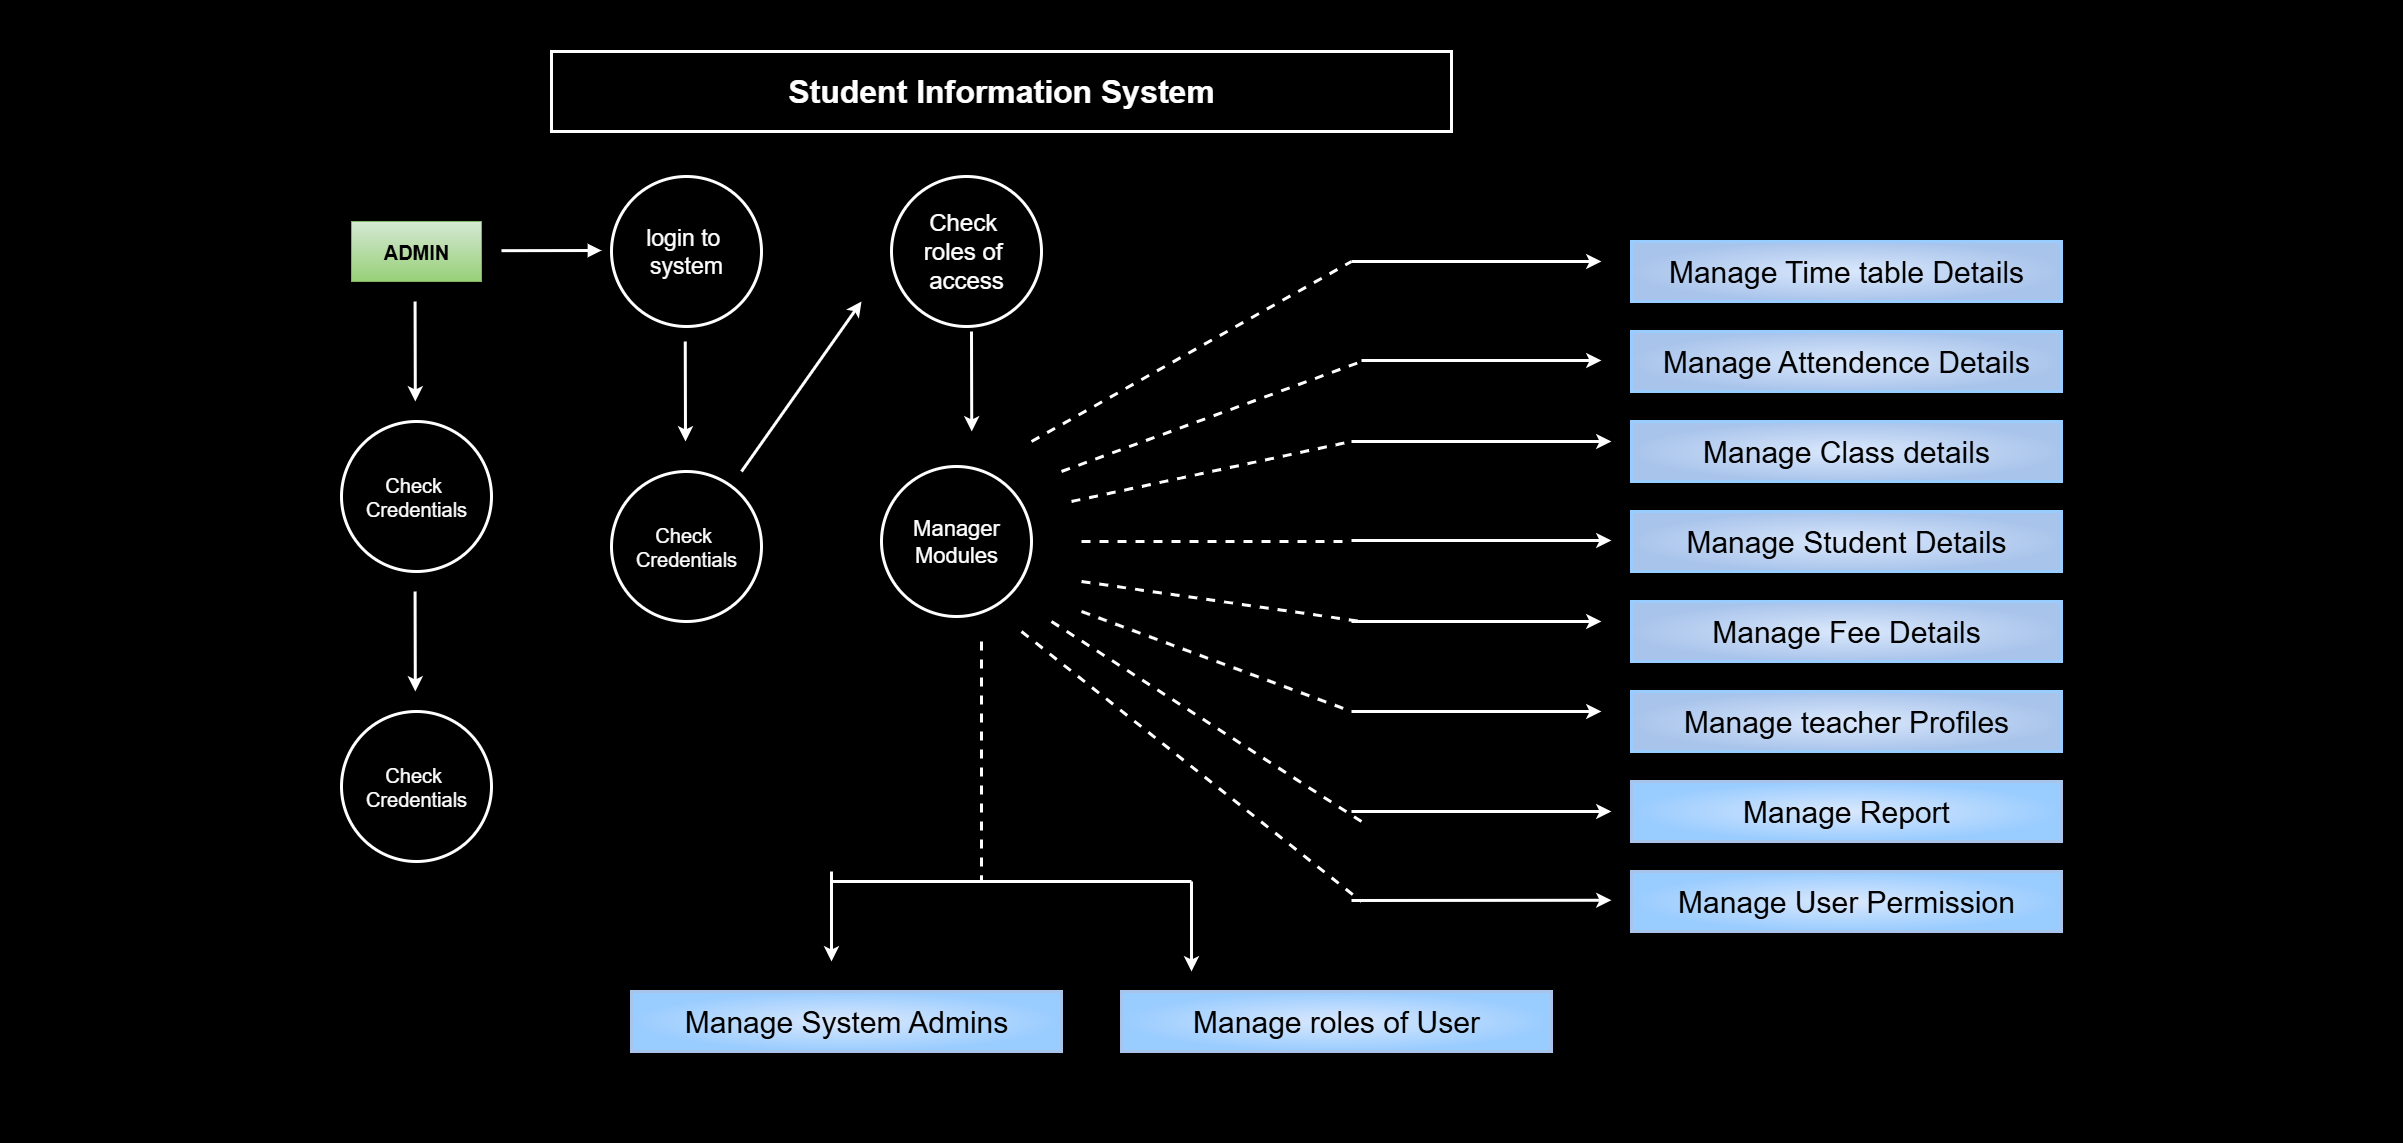

The diagram above was exported from draw.io. Its source (the exported page's mxGraphModel, read from the mxfile embedded in the PNG):
<mxGraphModel dx="2784" dy="2054" grid="1" gridSize="10" guides="1" tooltips="1" connect="1" arrows="1" fold="1" page="1" pageScale="1" pageWidth="700" pageHeight="1000" background="#000000" math="0" shadow="0">
  <root>
    <mxCell id="0" />
    <mxCell id="1" parent="0" />
    <mxCell id="Af_gQdvfn4SKMnBtR_L_-2" value="&lt;b&gt;&lt;font style=&quot;font-size: 20px;&quot;&gt;ADMIN&lt;/font&gt;&lt;/b&gt;" style="rounded=0;whiteSpace=wrap;html=1;fillColor=#d5e8d4;strokeColor=#82b366;gradientColor=#97d077;" parent="1" vertex="1">
      <mxGeometry x="40" y="180" width="130" height="60" as="geometry" />
    </mxCell>
    <mxCell id="Af_gQdvfn4SKMnBtR_L_-4" value="" style="endArrow=block;html=1;rounded=0;strokeWidth=3;startSize=6;endSize=6;endFill=1;jumpSize=4;strokeColor=#FFFFFF;curved=0;" parent="1" edge="1">
      <mxGeometry width="50" height="50" relative="1" as="geometry">
        <mxPoint x="190" y="209.18" as="sourcePoint" />
        <mxPoint x="290" y="209" as="targetPoint" />
      </mxGeometry>
    </mxCell>
    <mxCell id="Af_gQdvfn4SKMnBtR_L_-7" value="&lt;font style=&quot;font-size: 23px;&quot;&gt;login to&amp;nbsp;&lt;/font&gt;&lt;div&gt;&lt;font style=&quot;font-size: 23px;&quot;&gt;system&lt;/font&gt;&lt;/div&gt;" style="ellipse;whiteSpace=wrap;html=1;aspect=fixed;fillColor=#000000;strokeColor=light-dark(#FFFFFF,#6D5100);gradientColor=none;gradientDirection=radial;fontColor=#FFFFFF;strokeWidth=3;" parent="1" vertex="1">
      <mxGeometry x="300" y="135" width="150" height="150" as="geometry" />
    </mxCell>
    <mxCell id="Af_gQdvfn4SKMnBtR_L_-10" value="" style="edgeStyle=none;orthogonalLoop=1;jettySize=auto;html=1;rounded=0;strokeWidth=3;jumpSize=4;strokeColor=#FFFFFF;curved=0;" parent="1" edge="1">
      <mxGeometry width="100" relative="1" as="geometry">
        <mxPoint x="373.75" y="300" as="sourcePoint" />
        <mxPoint x="374" y="400" as="targetPoint" />
        <Array as="points" />
      </mxGeometry>
    </mxCell>
    <mxCell id="Af_gQdvfn4SKMnBtR_L_-11" value="&lt;font style=&quot;font-size: 20px;&quot;&gt;Check&amp;nbsp;&lt;/font&gt;&lt;div&gt;&lt;font style=&quot;font-size: 20px;&quot;&gt;Credentials&lt;/font&gt;&lt;/div&gt;" style="ellipse;whiteSpace=wrap;html=1;aspect=fixed;fillColor=#000000;strokeColor=light-dark(#FFFFFF,#6D5100);gradientColor=none;strokeWidth=3;fontColor=#FFFFFF;" parent="1" vertex="1">
      <mxGeometry x="300" y="430" width="150" height="150" as="geometry" />
    </mxCell>
    <mxCell id="Af_gQdvfn4SKMnBtR_L_-14" value="&lt;b&gt;&lt;font style=&quot;font-size: 32px; color: rgb(255, 255, 255);&quot;&gt;Student Information System&lt;/font&gt;&lt;/b&gt;" style="rounded=0;whiteSpace=wrap;html=1;strokeWidth=3;gradientDirection=radial;fillColor=#000000;gradientColor=#000000;strokeColor=#FFFFFF;" parent="1" vertex="1">
      <mxGeometry x="240" y="10" width="900" height="80" as="geometry" />
    </mxCell>
    <mxCell id="Af_gQdvfn4SKMnBtR_L_-15" value="" style="edgeStyle=none;orthogonalLoop=1;jettySize=auto;html=1;rounded=0;strokeWidth=3;jumpSize=4;strokeColor=#FFFFFF;curved=0;" parent="1" edge="1">
      <mxGeometry width="100" relative="1" as="geometry">
        <mxPoint x="430" y="430" as="sourcePoint" />
        <mxPoint x="550" y="260" as="targetPoint" />
        <Array as="points" />
      </mxGeometry>
    </mxCell>
    <mxCell id="Af_gQdvfn4SKMnBtR_L_-16" value="&lt;font style=&quot;font-size: 24px;&quot;&gt;Check&amp;nbsp;&lt;/font&gt;&lt;div&gt;&lt;font style=&quot;font-size: 24px;&quot;&gt;r&lt;/font&gt;&lt;span style=&quot;font-size: 24px; background-color: transparent;&quot;&gt;oles of&amp;nbsp;&lt;/span&gt;&lt;div&gt;&lt;div&gt;&lt;font style=&quot;font-size: 24px;&quot;&gt;access&lt;/font&gt;&lt;/div&gt;&lt;/div&gt;&lt;/div&gt;" style="ellipse;whiteSpace=wrap;html=1;aspect=fixed;fillColor=#000000;strokeColor=light-dark(#FFFFFF,#6D5100);gradientColor=none;fontColor=#FFFFFF;strokeWidth=3;" parent="1" vertex="1">
      <mxGeometry x="580" y="135" width="150" height="150" as="geometry" />
    </mxCell>
    <mxCell id="Af_gQdvfn4SKMnBtR_L_-17" value="" style="edgeStyle=none;orthogonalLoop=1;jettySize=auto;html=1;rounded=0;strokeWidth=3;jumpSize=4;strokeColor=#FFFFFF;" parent="1" edge="1">
      <mxGeometry width="100" relative="1" as="geometry">
        <mxPoint x="660" y="290" as="sourcePoint" />
        <mxPoint x="660.25" y="390" as="targetPoint" />
        <Array as="points" />
      </mxGeometry>
    </mxCell>
    <mxCell id="--8z6qn9w2aRMhMOAEGj-10" value="" style="edgeStyle=orthogonalEdgeStyle;rounded=0;orthogonalLoop=1;jettySize=auto;html=1;" edge="1" parent="1" source="Af_gQdvfn4SKMnBtR_L_-19">
      <mxGeometry relative="1" as="geometry">
        <mxPoint x="645" y="345" as="targetPoint" />
      </mxGeometry>
    </mxCell>
    <mxCell id="Af_gQdvfn4SKMnBtR_L_-19" value="&lt;font style=&quot;font-size: 22px;&quot;&gt;Manager&lt;/font&gt;&lt;div&gt;&lt;font style=&quot;font-size: 22px;&quot;&gt;Modules&lt;/font&gt;&lt;/div&gt;" style="ellipse;whiteSpace=wrap;html=1;aspect=fixed;fillColor=#000000;strokeColor=light-dark(#FFFFFF,#6D5100);gradientColor=none;strokeWidth=3;fontColor=#FFFFFF;" parent="1" vertex="1">
      <mxGeometry x="570" y="425" width="150" height="150" as="geometry" />
    </mxCell>
    <mxCell id="Af_gQdvfn4SKMnBtR_L_-20" value="&lt;font style=&quot;font-size: 20px;&quot;&gt;Check&amp;nbsp;&lt;/font&gt;&lt;div&gt;&lt;font style=&quot;font-size: 20px;&quot;&gt;Credentials&lt;/font&gt;&lt;/div&gt;" style="ellipse;whiteSpace=wrap;html=1;aspect=fixed;fillColor=#000000;strokeColor=light-dark(#FFFFFF,#6D5100);gradientColor=none;strokeWidth=3;fontColor=#FFFFFF;" parent="1" vertex="1">
      <mxGeometry x="30" y="670" width="150" height="150" as="geometry" />
    </mxCell>
    <mxCell id="Af_gQdvfn4SKMnBtR_L_-21" value="&lt;font style=&quot;font-size: 20px;&quot;&gt;Check&amp;nbsp;&lt;/font&gt;&lt;div&gt;&lt;font style=&quot;font-size: 20px;&quot;&gt;Credentials&lt;/font&gt;&lt;/div&gt;" style="ellipse;whiteSpace=wrap;html=1;aspect=fixed;fillColor=#000000;strokeColor=light-dark(#FFFFFF,#6D5100);gradientColor=none;strokeWidth=3;fontColor=#FFFFFF;" parent="1" vertex="1">
      <mxGeometry x="30" y="380" width="150" height="150" as="geometry" />
    </mxCell>
    <mxCell id="Af_gQdvfn4SKMnBtR_L_-22" value="" style="edgeStyle=none;orthogonalLoop=1;jettySize=auto;html=1;rounded=0;strokeWidth=3;jumpSize=4;strokeColor=#FFFFFF;curved=0;" parent="1" edge="1">
      <mxGeometry width="100" relative="1" as="geometry">
        <mxPoint x="103.57" y="260" as="sourcePoint" />
        <mxPoint x="103.82" y="360" as="targetPoint" />
        <Array as="points" />
      </mxGeometry>
    </mxCell>
    <mxCell id="Af_gQdvfn4SKMnBtR_L_-23" value="" style="edgeStyle=none;orthogonalLoop=1;jettySize=auto;html=1;rounded=0;strokeWidth=3;jumpSize=4;strokeColor=#FFFFFF;curved=0;" parent="1" edge="1">
      <mxGeometry width="100" relative="1" as="geometry">
        <mxPoint x="103.57" y="550" as="sourcePoint" />
        <mxPoint x="103.82" y="650" as="targetPoint" />
        <Array as="points" />
      </mxGeometry>
    </mxCell>
    <mxCell id="Af_gQdvfn4SKMnBtR_L_-24" value="&lt;font&gt;&lt;font&gt;Manage Time table&amp;nbsp;&lt;/font&gt;&lt;span style=&quot;background-color: transparent;&quot;&gt;Details&lt;/span&gt;&lt;/font&gt;" style="rounded=0;whiteSpace=wrap;html=1;fillColor=#DAE8FC;direction=west;gradientColor=#A9C4EB;strokeColor=#99CCFF;gradientDirection=radial;fontSize=30;strokeWidth=3;shadow=1;perimeterSpacing=13;" parent="1" vertex="1">
      <mxGeometry x="1320" y="200" width="430" height="60" as="geometry" />
    </mxCell>
    <mxCell id="Af_gQdvfn4SKMnBtR_L_-25" value="&lt;font&gt;Manage Class details&lt;/font&gt;" style="rounded=0;whiteSpace=wrap;html=1;fillColor=#dae8fc;gradientColor=#A9C4EB;strokeColor=#99CCFF;gradientDirection=radial;fontSize=30;strokeWidth=3;shadow=1;perimeterSpacing=13;" parent="1" vertex="1">
      <mxGeometry x="1320" y="380" width="430" height="60" as="geometry" />
    </mxCell>
    <mxCell id="Af_gQdvfn4SKMnBtR_L_-26" value="&lt;font&gt;Manage User Permission&lt;/font&gt;" style="rounded=0;whiteSpace=wrap;html=1;fillColor=#DAE8FC;gradientColor=#99CCFF;strokeColor=#A9C4EB;gradientDirection=radial;fontSize=30;strokeWidth=3;shadow=1;perimeterSpacing=13;" parent="1" vertex="1">
      <mxGeometry x="1320" y="830" width="430" height="60" as="geometry" />
    </mxCell>
    <mxCell id="Af_gQdvfn4SKMnBtR_L_-27" value="&lt;font&gt;&lt;font&gt;Manage Attendence&amp;nbsp;&lt;/font&gt;&lt;span style=&quot;background-color: transparent;&quot;&gt;Details&lt;/span&gt;&lt;/font&gt;" style="rounded=0;whiteSpace=wrap;html=1;fillColor=#DAE8FC;gradientColor=#A9C4EB;strokeColor=#99CCFF;gradientDirection=radial;fontSize=30;strokeWidth=3;shadow=1;perimeterSpacing=13;" parent="1" vertex="1">
      <mxGeometry x="1320" y="290" width="430" height="60" as="geometry" />
    </mxCell>
    <mxCell id="Af_gQdvfn4SKMnBtR_L_-28" value="&lt;font&gt;Manage Student Details&lt;/font&gt;" style="rounded=0;whiteSpace=wrap;html=1;fillColor=#dae8fc;gradientColor=#A9C4EB;strokeColor=#99CCFF;gradientDirection=radial;fontSize=30;strokeWidth=3;shadow=1;perimeterSpacing=13;" parent="1" vertex="1">
      <mxGeometry x="1320" y="470" width="430" height="60" as="geometry" />
    </mxCell>
    <mxCell id="Af_gQdvfn4SKMnBtR_L_-29" value="&lt;font&gt;Manage roles of User&lt;/font&gt;" style="rounded=0;whiteSpace=wrap;html=1;fillColor=#DAE8FC;gradientColor=#99CCFF;strokeColor=#A9C4EB;gradientDirection=radial;fontSize=30;strokeWidth=3;shadow=1;perimeterSpacing=13;" parent="1" vertex="1">
      <mxGeometry x="810" y="950" width="430" height="60" as="geometry" />
    </mxCell>
    <mxCell id="Af_gQdvfn4SKMnBtR_L_-31" value="&lt;font&gt;Manage Fee Details&lt;/font&gt;" style="rounded=0;whiteSpace=wrap;html=1;fillColor=#dae8fc;gradientColor=#A9C4EB;strokeColor=#99CCFF;gradientDirection=radial;fontSize=30;strokeWidth=3;shadow=1;perimeterSpacing=13;" parent="1" vertex="1">
      <mxGeometry x="1320" y="560" width="430" height="60" as="geometry" />
    </mxCell>
    <mxCell id="Af_gQdvfn4SKMnBtR_L_-32" value="&lt;font&gt;Manage Report&lt;/font&gt;" style="rounded=0;whiteSpace=wrap;html=1;fillColor=#DAE8FC;gradientColor=#99CCFF;strokeColor=#A9C4EB;gradientDirection=radial;fontSize=30;strokeWidth=3;shadow=1;perimeterSpacing=13;" parent="1" vertex="1">
      <mxGeometry x="1320" y="740" width="430" height="60" as="geometry" />
    </mxCell>
    <mxCell id="Af_gQdvfn4SKMnBtR_L_-33" value="&lt;font&gt;Manage teacher Profiles&lt;/font&gt;" style="rounded=0;whiteSpace=wrap;html=1;fillColor=#dae8fc;gradientColor=#A9C4EB;strokeColor=#99CCFF;gradientDirection=radial;fontSize=30;strokeWidth=3;shadow=1;perimeterSpacing=13;" parent="1" vertex="1">
      <mxGeometry x="1320" y="650" width="430" height="60" as="geometry" />
    </mxCell>
    <mxCell id="Af_gQdvfn4SKMnBtR_L_-34" value="&lt;font&gt;Manage System Admins&lt;/font&gt;" style="rounded=0;whiteSpace=wrap;html=1;fillColor=#DAE8FC;gradientColor=#99CCFF;strokeColor=#A9C4EB;gradientDirection=radial;fontSize=30;strokeWidth=3;shadow=1;perimeterSpacing=13;" parent="1" vertex="1">
      <mxGeometry x="320" y="950" width="430" height="60" as="geometry" />
    </mxCell>
    <mxCell id="Af_gQdvfn4SKMnBtR_L_-39" style="edgeStyle=orthogonalEdgeStyle;rounded=0;orthogonalLoop=1;jettySize=auto;html=1;exitX=0.5;exitY=1;exitDx=0;exitDy=0;entryX=0.55;entryY=0.888;entryDx=0;entryDy=0;entryPerimeter=0;" parent="1" source="Af_gQdvfn4SKMnBtR_L_-32" target="Af_gQdvfn4SKMnBtR_L_-32" edge="1">
      <mxGeometry relative="1" as="geometry" />
    </mxCell>
    <mxCell id="Af_gQdvfn4SKMnBtR_L_-40" value="" style="edgeStyle=none;orthogonalLoop=1;jettySize=auto;html=1;rounded=0;strokeWidth=3;jumpSize=4;strokeColor=#FFFFFF;curved=0;" parent="1" edge="1">
      <mxGeometry width="100" relative="1" as="geometry">
        <mxPoint x="1040" y="220" as="sourcePoint" />
        <mxPoint x="1290" y="220" as="targetPoint" />
        <Array as="points" />
      </mxGeometry>
    </mxCell>
    <mxCell id="Af_gQdvfn4SKMnBtR_L_-41" value="" style="edgeStyle=none;orthogonalLoop=1;jettySize=auto;html=1;rounded=0;strokeWidth=3;jumpSize=4;strokeColor=#FFFFFF;curved=0;" parent="1" edge="1">
      <mxGeometry width="100" relative="1" as="geometry">
        <mxPoint x="520" y="830" as="sourcePoint" />
        <mxPoint x="520" y="920" as="targetPoint" />
        <Array as="points" />
      </mxGeometry>
    </mxCell>
    <mxCell id="Af_gQdvfn4SKMnBtR_L_-43" value="" style="edgeStyle=none;orthogonalLoop=1;jettySize=auto;html=1;rounded=0;strokeWidth=3;jumpSize=4;strokeColor=#FFFFFF;curved=0;" parent="1" edge="1">
      <mxGeometry width="100" relative="1" as="geometry">
        <mxPoint x="880" y="840" as="sourcePoint" />
        <mxPoint x="880" y="930" as="targetPoint" />
        <Array as="points" />
      </mxGeometry>
    </mxCell>
    <mxCell id="Af_gQdvfn4SKMnBtR_L_-46" value="" style="edgeStyle=none;orthogonalLoop=1;jettySize=auto;html=1;rounded=0;strokeWidth=3;jumpSize=4;strokeColor=#FFFFFF;curved=0;" parent="1" edge="1">
      <mxGeometry width="100" relative="1" as="geometry">
        <mxPoint x="1040" y="859" as="sourcePoint" />
        <mxPoint x="1300" y="858.75" as="targetPoint" />
        <Array as="points" />
      </mxGeometry>
    </mxCell>
    <mxCell id="Af_gQdvfn4SKMnBtR_L_-47" value="" style="edgeStyle=none;orthogonalLoop=1;jettySize=auto;html=1;rounded=0;strokeWidth=3;jumpSize=4;strokeColor=#FFFFFF;curved=0;" parent="1" edge="1">
      <mxGeometry width="100" relative="1" as="geometry">
        <mxPoint x="1050" y="319" as="sourcePoint" />
        <mxPoint x="1290" y="319" as="targetPoint" />
        <Array as="points" />
      </mxGeometry>
    </mxCell>
    <mxCell id="Af_gQdvfn4SKMnBtR_L_-48" value="" style="edgeStyle=none;orthogonalLoop=1;jettySize=auto;html=1;rounded=0;strokeWidth=3;jumpSize=4;strokeColor=#FFFFFF;curved=0;" parent="1" edge="1">
      <mxGeometry width="100" relative="1" as="geometry">
        <mxPoint x="1040" y="770" as="sourcePoint" />
        <mxPoint x="1300" y="770" as="targetPoint" />
        <Array as="points" />
      </mxGeometry>
    </mxCell>
    <mxCell id="Af_gQdvfn4SKMnBtR_L_-49" value="" style="edgeStyle=none;orthogonalLoop=1;jettySize=auto;html=1;rounded=0;strokeWidth=3;jumpSize=4;strokeColor=#FFFFFF;curved=0;" parent="1" edge="1">
      <mxGeometry width="100" relative="1" as="geometry">
        <mxPoint x="1040" y="670" as="sourcePoint" />
        <mxPoint x="1290" y="670" as="targetPoint" />
        <Array as="points" />
      </mxGeometry>
    </mxCell>
    <mxCell id="Af_gQdvfn4SKMnBtR_L_-50" value="" style="edgeStyle=none;orthogonalLoop=1;jettySize=auto;html=1;rounded=0;strokeWidth=3;jumpSize=4;strokeColor=#FFFFFF;curved=0;" parent="1" edge="1">
      <mxGeometry width="100" relative="1" as="geometry">
        <mxPoint x="1040" y="499" as="sourcePoint" />
        <mxPoint x="1300" y="499" as="targetPoint" />
        <Array as="points" />
      </mxGeometry>
    </mxCell>
    <mxCell id="Af_gQdvfn4SKMnBtR_L_-51" value="" style="edgeStyle=none;orthogonalLoop=1;jettySize=auto;html=1;rounded=0;strokeWidth=3;jumpSize=4;strokeColor=#FFFFFF;curved=0;" parent="1" edge="1">
      <mxGeometry width="100" relative="1" as="geometry">
        <mxPoint x="1040" y="400" as="sourcePoint" />
        <mxPoint x="1300" y="400" as="targetPoint" />
        <Array as="points" />
      </mxGeometry>
    </mxCell>
    <mxCell id="Af_gQdvfn4SKMnBtR_L_-52" value="" style="edgeStyle=none;orthogonalLoop=1;jettySize=auto;html=1;rounded=0;strokeWidth=3;jumpSize=4;strokeColor=#FFFFFF;curved=0;" parent="1" edge="1">
      <mxGeometry width="100" relative="1" as="geometry">
        <mxPoint x="1040" y="580" as="sourcePoint" />
        <mxPoint x="1290" y="580" as="targetPoint" />
        <Array as="points" />
      </mxGeometry>
    </mxCell>
    <mxCell id="--8z6qn9w2aRMhMOAEGj-1" value="" style="endArrow=none;dashed=1;html=1;dashPattern=1 3;strokeWidth=2;rounded=0;" edge="1" parent="1">
      <mxGeometry width="50" height="50" relative="1" as="geometry">
        <mxPoint x="2090" y="-40" as="sourcePoint" />
        <mxPoint x="-280" y="-40" as="targetPoint" />
        <Array as="points" />
      </mxGeometry>
    </mxCell>
    <mxCell id="--8z6qn9w2aRMhMOAEGj-2" value="" style="endArrow=none;dashed=1;html=1;dashPattern=1 3;strokeWidth=2;rounded=0;" edge="1" parent="1">
      <mxGeometry width="50" height="50" relative="1" as="geometry">
        <mxPoint x="2060" y="1100" as="sourcePoint" />
        <mxPoint x="-310" y="1100" as="targetPoint" />
        <Array as="points" />
      </mxGeometry>
    </mxCell>
    <mxCell id="--8z6qn9w2aRMhMOAEGj-6" value="" style="endArrow=none;html=1;rounded=0;" edge="1" parent="1">
      <mxGeometry width="50" height="50" relative="1" as="geometry">
        <mxPoint x="670" y="280" as="sourcePoint" />
        <mxPoint x="720" y="230" as="targetPoint" />
      </mxGeometry>
    </mxCell>
    <mxCell id="--8z6qn9w2aRMhMOAEGj-12" value="" style="endArrow=none;dashed=1;html=1;rounded=0;strokeColor=#FFFFFF;strokeWidth=3;" edge="1" parent="1">
      <mxGeometry width="50" height="50" relative="1" as="geometry">
        <mxPoint x="710" y="590" as="sourcePoint" />
        <mxPoint x="1050" y="860" as="targetPoint" />
      </mxGeometry>
    </mxCell>
    <mxCell id="--8z6qn9w2aRMhMOAEGj-13" value="" style="endArrow=none;dashed=1;html=1;rounded=0;strokeWidth=3;strokeColor=#FFFFFF;" edge="1" parent="1">
      <mxGeometry width="50" height="50" relative="1" as="geometry">
        <mxPoint x="760" y="460" as="sourcePoint" />
        <mxPoint x="1040" y="400" as="targetPoint" />
      </mxGeometry>
    </mxCell>
    <mxCell id="--8z6qn9w2aRMhMOAEGj-15" value="" style="endArrow=none;dashed=1;html=1;rounded=0;strokeWidth=3;strokeColor=#FFFFFF;" edge="1" parent="1">
      <mxGeometry width="50" height="50" relative="1" as="geometry">
        <mxPoint x="720" y="400" as="sourcePoint" />
        <mxPoint x="1040" y="220" as="targetPoint" />
      </mxGeometry>
    </mxCell>
    <mxCell id="--8z6qn9w2aRMhMOAEGj-16" value="" style="endArrow=none;dashed=1;html=1;rounded=0;strokeWidth=3;strokeColor=#FFFFFF;" edge="1" parent="1">
      <mxGeometry width="50" height="50" relative="1" as="geometry">
        <mxPoint x="770" y="500" as="sourcePoint" />
        <mxPoint x="1040" y="500" as="targetPoint" />
      </mxGeometry>
    </mxCell>
    <mxCell id="--8z6qn9w2aRMhMOAEGj-17" value="" style="endArrow=none;dashed=1;html=1;rounded=0;strokeWidth=3;strokeColor=#FFFFFF;" edge="1" parent="1">
      <mxGeometry width="50" height="50" relative="1" as="geometry">
        <mxPoint x="770" y="540" as="sourcePoint" />
        <mxPoint x="1050" y="580" as="targetPoint" />
      </mxGeometry>
    </mxCell>
    <mxCell id="--8z6qn9w2aRMhMOAEGj-18" value="" style="endArrow=none;dashed=1;html=1;rounded=0;strokeColor=#FFFFFF;strokeWidth=3;" edge="1" parent="1">
      <mxGeometry width="50" height="50" relative="1" as="geometry">
        <mxPoint x="770" y="570" as="sourcePoint" />
        <mxPoint x="1040" y="670" as="targetPoint" />
      </mxGeometry>
    </mxCell>
    <mxCell id="--8z6qn9w2aRMhMOAEGj-19" value="" style="endArrow=none;dashed=1;html=1;rounded=0;strokeColor=#FFFFFF;strokeWidth=3;" edge="1" parent="1">
      <mxGeometry width="50" height="50" relative="1" as="geometry">
        <mxPoint x="740" y="580" as="sourcePoint" />
        <mxPoint x="1050" y="780" as="targetPoint" />
      </mxGeometry>
    </mxCell>
    <mxCell id="--8z6qn9w2aRMhMOAEGj-20" value="" style="endArrow=none;dashed=1;html=1;rounded=0;strokeWidth=3;strokeColor=#FFFFFF;" edge="1" parent="1">
      <mxGeometry width="50" height="50" relative="1" as="geometry">
        <mxPoint x="750" y="430" as="sourcePoint" />
        <mxPoint x="1050" y="320" as="targetPoint" />
      </mxGeometry>
    </mxCell>
    <mxCell id="--8z6qn9w2aRMhMOAEGj-21" value="" style="endArrow=none;html=1;rounded=0;strokeWidth=3;strokeColor=#FFFFFF;" edge="1" parent="1">
      <mxGeometry width="50" height="50" relative="1" as="geometry">
        <mxPoint x="520" y="840" as="sourcePoint" />
        <mxPoint x="880" y="840" as="targetPoint" />
      </mxGeometry>
    </mxCell>
    <mxCell id="--8z6qn9w2aRMhMOAEGj-22" value="" style="endArrow=none;dashed=1;html=1;rounded=0;strokeColor=#FFFFFF;strokeWidth=3;" edge="1" parent="1">
      <mxGeometry width="50" height="50" relative="1" as="geometry">
        <mxPoint x="670" y="600" as="sourcePoint" />
        <mxPoint x="670" y="840" as="targetPoint" />
      </mxGeometry>
    </mxCell>
  </root>
</mxGraphModel>